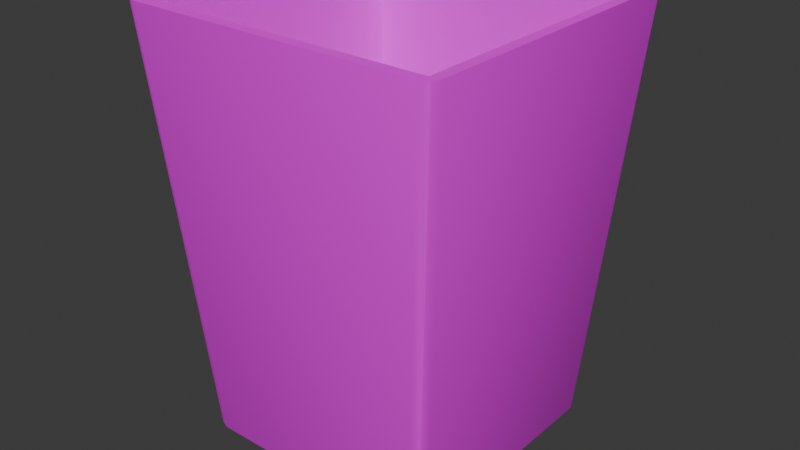 # Source: blue_basket.blend  (saved by Blender 4.3.34; exported with 4.5.12 LTS)
import bpy
from mathutils import Matrix  # noqa: F401  (used for matrix-valued properties, if any)

bpy.ops.wm.read_factory_settings(use_empty=True)
scene = bpy.context.scene
scene.name = 'Scene'

# ---- collections
col_collection = bpy.data.collections.new('Collection'); scene.collection.children.link(col_collection)

# ---- images (referenced by path relative to the original .blend; pixels are not part of the script)
import os
ASSET_DIR = os.environ.get("B2B_ASSET_DIR", "")  # directory of the original .blend (textures are referenced by path, not embedded)
HERE = os.path.dirname(os.path.abspath(__file__))  # packed textures are extracted next to this script under _unpacked/

def load_image(name, relpath, width, height, colorspace="sRGB"):
    """Load a texture the original file referenced (path relative to the .blend, or extracted next to this script)."""
    p = next((c for c in (os.path.join(HERE, relpath), os.path.join(ASSET_DIR, relpath)) if relpath and os.path.exists(c)), "")
    if p:
        img = bpy.data.images.load(p, check_existing=True)
        img.name = name
    else:  # same state as the original file: an image datablock whose file is absent (Cycles renders it pink)
        img = bpy.data.images.new(name, width, height)
        img.source = "FILE"
        img.filepath = "//" + (relpath or name)
    img.colorspace_settings.name = colorspace
    return img
img_imphenziapalette01_png = load_image('ImphenziaPalette01.png', 'ImphenziaPalette01.png', 1024, 1024, 'sRGB')

# ---- materials (node trees are filled in below, after node groups)
mat_material = bpy.data.materials.new('Material')
mat_material.alpha_threshold = 0.0
mat_material.roughness = 0.5
mat_material.line_color = (0.0, 0.0, 0.0, 1.0)

# ---- node groups
ng_smooth_by_angle = bpy.data.node_groups.new('Smooth by Angle', 'GeometryNodeTree')
_s = ng_smooth_by_angle.interface.new_socket(name='Mesh', in_out='OUTPUT', socket_type='NodeSocketGeometry')
_s = ng_smooth_by_angle.interface.new_socket(name='Mesh', in_out='INPUT', socket_type='NodeSocketGeometry')
_s = ng_smooth_by_angle.interface.new_socket(name='Angle', in_out='INPUT', socket_type='NodeSocketFloat')
_s.subtype = 'ANGLE'
_s.default_value = 0.5236
_s.min_value = 0.0
_s.max_value = 3.142
_s.description = 'Maximum face angle for smooth edges'
_s = ng_smooth_by_angle.interface.new_socket(name='Ignore Sharpness', in_out='INPUT', socket_type='NodeSocketBool')
_s.force_non_field = True
ng_smooth_by_angle.description = 'Set the sharpness of mesh edges based on the angle between the neighboring faces'
ng_smooth_by_angle.is_modifier = True
_N = ng_smooth_by_angle.nodes; _L = ng_smooth_by_angle.links
n0 = _N.new('GeometryNodeSetShadeSmooth'); n0.name = 'Set Shade Smooth'; n0.location = (120, -80)
n0.domain = 'EDGE'
n1 = _N.new('GeometryNodeSetShadeSmooth'); n1.name = 'Set Shade Smooth.001'; n1.location = (300, -80)
n2 = _N.new('NodeGroupOutput'); n2.name = 'Group Output'; n2.location = (480, -80)
n3 = _N.new('GeometryNodeInputMeshEdgeAngle'); n3.name = 'Edge Angle'; n3.location = (-440, -240)
n4 = _N.new('NodeGroupInput'); n4.name = 'Group Input'; n4.location = (-80, -80)
n5 = _N.new('GeometryNodeInputEdgeSmooth'); n5.name = 'Is Edge Smooth'; n5.location = (-260, -120)
n6 = _N.new('GeometryNodeInputShadeSmooth'); n6.name = 'Is Shade Smooth'; n6.location = (-440, -397)
n7 = _N.new('FunctionNodeCompare'); n7.name = 'Compare'; n7.location = (-260, -260)
n7.operation = 'LESS_EQUAL'
n7.inputs[6].default_value = (0.0, 0.0, 0.0, 0.0)
n7.inputs[7].default_value = (0.0, 0.0, 0.0, 0.0)
n8 = _N.new('FunctionNodeBooleanMath'); n8.name = 'Boolean Math.001'; n8.location = (-80, -260)
n9 = _N.new('NodeGroupInput'); n9.name = 'Group Input.001'; n9.location = (-440, -329)
n10 = _N.new('NodeGroupInput'); n10.name = 'Group Input.002'; n10.location = (-259, -189)
n11 = _N.new('FunctionNodeBooleanMath'); n11.name = 'Boolean Math'; n11.location = (-80, -149)
n11.operation = 'OR'
n12 = _N.new('FunctionNodeBooleanMath'); n12.name = 'Boolean Math.002'; n12.location = (-260, -380)
n12.operation = 'OR'
n13 = _N.new('NodeGroupInput'); n13.name = 'Group Input.003'; n13.location = (-440, -460)
_L.new(n3.outputs[0], n7.inputs[0])
_L.new(n1.outputs[0], n2.inputs[0])
_L.new(n9.outputs[1], n7.inputs[1])
_L.new(n7.outputs[0], n8.inputs[0])
_L.new(n4.outputs[0], n0.inputs[0])
_L.new(n0.outputs[0], n1.inputs[0])
_L.new(n8.outputs[0], n0.inputs[2])
_L.new(n10.outputs[2], n11.inputs[1])
_L.new(n5.outputs[0], n11.inputs[0])
_L.new(n11.outputs[0], n0.inputs[1])
_L.new(n13.outputs[2], n12.inputs[1])
_L.new(n6.outputs[0], n12.inputs[0])
_L.new(n12.outputs[0], n8.inputs[1])
n2.is_active_output = True

# ---- material node trees
mat_material.use_nodes = True; mat_material.node_tree.nodes.clear()
_N = mat_material.node_tree.nodes; _L = mat_material.node_tree.links
n0 = _N.new('ShaderNodeOutputMaterial'); n0.name = 'Material Output'; n0.location = (300, 300)
n1 = _N.new('ShaderNodeBsdfPrincipled'); n1.name = 'Principled BSDF'; n1.location = (10, 300)
n1.inputs[2].default_value = 1.0
n1.inputs[3].default_value = 1.45
n2 = _N.new('ShaderNodeTexImage'); n2.name = 'Image Texture'; n2.location = (-302, 299)
n2.image = img_imphenziapalette01_png
n2.interpolation = 'Closest'
_L.new(n1.outputs[0], n0.inputs[0])
_L.new(n2.outputs[0], n1.inputs[0])
n0.is_active_output = True

# ---- world
world_world = bpy.data.worlds.new('World'); scene.world = world_world
world_world.use_nodes = True; world_world.node_tree.nodes.clear()
_N = world_world.node_tree.nodes; _L = world_world.node_tree.links
n0 = _N.new('ShaderNodeOutputWorld'); n0.name = 'World Output'; n0.location = (300, 300)
n1 = _N.new('ShaderNodeBackground'); n1.name = 'Background'; n1.location = (10, 300)
n1.inputs[0].default_value = (0.05088, 0.05088, 0.05088, 1.0)
_L.new(n1.outputs[0], n0.inputs[0])
n0.is_active_output = True
world_world.color = (0.05088, 0.05088, 0.05088)
world_world.sun_shadow_jitter_overblur = 0.0

# ---- meshes
me_cube = bpy.data.meshes.new('Cube')
me_cube.from_pydata([(0.7319, 0.7319, 1.071), (0.7319, -0.7319, 1.071), (-0.7319, 0.7319, 1.071), (-0.7319, -0.7319, 1.071), (0.5826, -0.5826, -1.033), (-0.5826, -0.5826, -1.033), (0.5826, 0.5826, -1.033), (-0.5826, 0.5826, -1.033), (0.5982, 0.5982, -1.067), (0.5982, -0.5982, -1.067), (-0.5982, 0.5982, -1.067), (-0.5982, -0.5982, -1.067), (0.7257, -0.7835, 1.071), (0.7835, -0.7257, 1.071), (0.7429, -0.7429, 1.071), (0.7666, -0.7666, 1.071), (-0.7835, -0.7257, 1.071), (-0.7257, -0.7835, 1.071), (-0.7429, -0.7429, 1.071), (-0.7666, -0.7666, 1.071), (0.7835, 0.7257, 1.071), (0.7257, 0.7835, 1.071), (0.7429, 0.7429, 1.071), (0.7666, 0.7666, 1.071), (-0.7257, 0.7835, 1.071), (-0.7835, 0.7257, 1.071), (-0.7429, 0.7429, 1.071), (-0.7666, 0.7666, 1.071), (0.5684, 0.6263, -1.032), (0.6263, 0.5684, -1.032), (0.5982, 0.5982, -1.067), (0.6093, 0.6093, -1.032), (0.6263, -0.5684, -1.032), (0.5684, -0.6263, -1.032), (0.5982, -0.5982, -1.067), (0.6093, -0.6093, -1.032), (-0.6263, 0.5684, -1.032), (-0.5684, 0.6263, -1.032), (-0.5982, 0.5982, -1.067), (-0.6093, 0.6093, -1.032), (-0.5684, -0.6263, -1.032), (-0.6263, -0.5684, -1.032), (-0.5982, -0.5982, -1.067), (-0.6093, -0.6093, -1.032)], [], [(3, 1, 4, 5), (37, 24, 21, 28), (0, 1, 14, 13, 20, 22), (10, 8, 9, 11), (33, 12, 17, 40), (29, 20, 13, 32), (3, 2, 26, 25, 16, 18), (41, 16, 25, 36), (9, 8, 30, 29, 32, 34), (6, 7, 5, 4), (0, 2, 7, 6), (1, 0, 6, 4), (2, 3, 5, 7), (11, 9, 34, 33, 40, 42), (10, 11, 42, 41, 36, 38), (8, 10, 38, 37, 28, 30), (2, 0, 22, 21, 24, 26), (12, 15, 14), (15, 13, 14), (16, 19, 18), (19, 17, 18), (20, 23, 22), (23, 21, 22), (24, 27, 26), (27, 25, 26), (28, 31, 30), (31, 29, 30), (32, 35, 34), (35, 33, 34), (36, 39, 38), (39, 37, 38), (40, 43, 42), (43, 41, 42), (36, 25, 27, 39), (39, 27, 24, 37), (20, 29, 31, 23), (23, 31, 28, 21), (12, 33, 35, 15), (15, 35, 32, 13), (16, 41, 43, 19), (19, 43, 40, 17), (1, 3, 18, 17, 12, 14)])
me_cube.polygons.foreach_set('use_smooth', [True] * 42)
_uv = me_cube.uv_layers.new(name='UVMap')
_uv.uv.foreach_set('vector', [0.1998, 0.1618, 0.1998, 0.1618, 0.1998, 0.1618, 0.1998, 0.1618, 0.1998, 0.1618, 0.1998, 0.1618, 0.1998, 0.1618, 0.1998, 0.1618, 0.1998, 0.1618, 0.1998, 0.1618, 0.1998, 0.1618, 0.1998, 0.1618, 0.1998, 0.1618, 0.1998, 0.1618, 0.1998, 0.1618, 0.1998, 0.1618, 0.1998, 0.1618, 0.1998, 0.1618, 0.1998, 0.1618, 0.1998, 0.1618, 0.1998, 0.1618, 0.1998, 0.1618, 0.1998, 0.1618, 0.1998, 0.1618, 0.1998, 0.1618, 0.1998, 0.1618, 0.1998, 0.1618, 0.1998, 0.1618, 0.1998, 0.1618, 0.1998, 0.1618, 0.1998, 0.1618, 0.1998, 0.1618, 0.1998, 0.1618, 0.1998, 0.1618, 0.1998, 0.1618, 0.1998, 0.1618, 0.1998, 0.1618, 0.1998, 0.1618, 0.1998, 0.1618, 0.1998, 0.1618, 0.1998, 0.1618, 0.1998, 0.1618, 0.1998, 0.1618, 0.1998, 0.1618, 0.1998, 0.1618, 0.1998, 0.1618, 0.1998, 0.1618, 0.1998, 0.1618, 0.1998, 0.1618, 0.1998, 0.1618, 0.1998, 0.1618, 0.1998, 0.1618, 0.1998, 0.1618, 0.1998, 0.1618, 0.1998, 0.1618, 0.1998, 0.1618, 0.1998, 0.1618, 0.1998, 0.1618, 0.1998, 0.1618, 0.1998, 0.1618, 0.1998, 0.1618, 0.1998, 0.1618, 0.1998, 0.1618, 0.1998, 0.1618, 0.1998, 0.1618, 0.1998, 0.1618, 0.1998, 0.1618, 0.1998, 0.1618, 0.1998, 0.1618, 0.1998, 0.1618, 0.1998, 0.1618, 0.1998, 0.1618, 0.1998, 0.1618, 0.1998, 0.1618, 0.1998, 0.1618, 0.1998, 0.1618, 0.1998, 0.1618, 0.1998, 0.1618, 0.1998, 0.1618, 0.1998, 0.1618, 0.1998, 0.1618, 0.1998, 0.1618, 0.1998, 0.1618, 0.1998, 0.1618, 0.1998, 0.1618, 0.1998, 0.1618, 0.1998, 0.1618, 0.1998, 0.1618, 0.1998, 0.1618, 0.1998, 0.1618, 0.1998, 0.1618, 0.1998, 0.1618, 0.1998, 0.1618, 0.1998, 0.1618, 0.1998, 0.1618, 0.1998, 0.1618, 0.1998, 0.1618, 0.1998, 0.1618, 0.1998, 0.1618, 0.1998, 0.1618, 0.1998, 0.1618, 0.1998, 0.1618, 0.1998, 0.1618, 0.1998, 0.1618, 0.1998, 0.1618, 0.1998, 0.1618, 0.1998, 0.1618, 0.1998, 0.1618, 0.1998, 0.1618, 0.1998, 0.1618, 0.1998, 0.1618, 0.1998, 0.1618, 0.1998, 0.1618, 0.1998, 0.1618, 0.1998, 0.1618, 0.1998, 0.1618, 0.1998, 0.1618, 0.1998, 0.1618, 0.1998, 0.1618, 0.1998, 0.1618, 0.1998, 0.1618, 0.1998, 0.1618, 0.1998, 0.1618, 0.1998, 0.1618, 0.1998, 0.1618, 0.1998, 0.1618, 0.1998, 0.1618, 0.1998, 0.1618, 0.1998, 0.1618, 0.1998, 0.1618, 0.1998, 0.1618, 0.1998, 0.1618, 0.1998, 0.1618, 0.1998, 0.1618, 0.1998, 0.1618, 0.1998, 0.1618, 0.1998, 0.1618, 0.1998, 0.1618, 0.1998, 0.1618, 0.1998, 0.1618, 0.1998, 0.1618, 0.1998, 0.1618, 0.1998, 0.1618, 0.1998, 0.1618, 0.1998, 0.1618, 0.1998, 0.1618, 0.1998, 0.1618, 0.1998, 0.1618, 0.1998, 0.1618, 0.1998, 0.1618, 0.1998, 0.1618, 0.1998, 0.1618, 0.1998, 0.1618, 0.1998, 0.1618, 0.1998, 0.1618, 0.1998, 0.1618, 0.1998, 0.1618, 0.1998, 0.1618, 0.1998, 0.1618, 0.1998, 0.1618, 0.1998, 0.1618, 0.1998, 0.1618, 0.1998, 0.1618, 0.1998, 0.1618, 0.1998, 0.1618, 0.1998, 0.1618, 0.1998, 0.1618, 0.1998, 0.1618])
me_cube.materials.append(mat_material)
me_cube.use_mirror_vertex_groups = False
me_cube.update()

# ---- objects
ob_cube = bpy.data.objects.new('Cube', me_cube)

# ---- transforms, parenting, visibility, modifiers, constraints
ob_cube.location = (0.0, 0.0, 0.0)
ob_cube.lock_rotations_4d = False
ob_cube.empty_display_type = 'ARROWS'
ob_cube.lineart.crease_threshold = 0.0
_m = ob_cube.modifiers.new('Smooth by Angle', 'NODES')
_m.node_group = ng_smooth_by_angle
_m.use_pin_to_last = True
_m.show_group_selector = False

# ---- collection membership
col_collection.objects.link(ob_cube)

# ---- scene / render settings (as saved in the file)
scene.frame_start = 1; scene.frame_end = 250; scene.frame_set(1)
scene.render.engine = 'BLENDER_EEVEE_NEXT'
bpy.context.view_layer.update()

# ---- added for rendering (the .blend has no active camera and no usable light): camera, sun
cam_auto = bpy.data.cameras.new('AutoCamera')
cam_auto.lens = 50.0
cam_auto.sensor_width = 36.0
cam_auto.clip_end = 1000.0
ob_auto_camera = bpy.data.objects.new('AutoCamera', cam_auto)
scene.collection.objects.link(ob_auto_camera)
ob_auto_camera.location = (2.84945, -3.41934, 2.28174)
ob_auto_camera.rotation_euler = (1.09748, -7.21219e-08, 0.694738)
scene.camera = ob_auto_camera
light_auto_sun = bpy.data.lights.new('AutoSun', 'SUN')
light_auto_sun.energy = 3.0
light_auto_sun.angle = 0.0523599
ob_auto_sun = bpy.data.objects.new('AutoSun', light_auto_sun)
scene.collection.objects.link(ob_auto_sun)
ob_auto_sun.rotation_euler = (0.872665, 0.174533, 0.523599)
bpy.context.view_layer.update()
